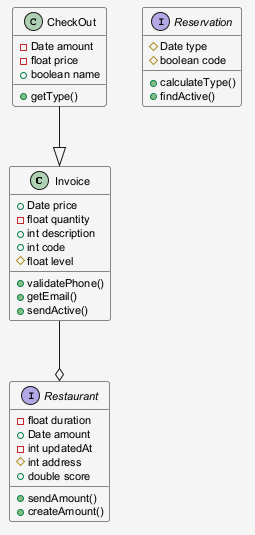

The diagram above was rendered by PlantUML. Its source (embedded in the PNG):
@startuml
skinparam shadowing false
skinparam backgroundColor #F5F5F5
skinparam defaultFontSize 11
class Invoice {
  +Date price
  -float quantity
  +int description
  +int code
  #float level
  +validatePhone()
  +getEmail()
  +sendActive()
}
interface Reservation {
  #Date type
  #boolean code
  +calculateType()
  +findActive()
}
class CheckOut {
  -Date amount
  -float price
  +boolean name
  +getType()
}
interface Restaurant {
  -float duration
  +Date amount
  -int updatedAt
  #int address
  +double score
  +sendAmount()
  +createAmount()
}
Invoice --o Restaurant
CheckOut --|> Invoice
@enduml